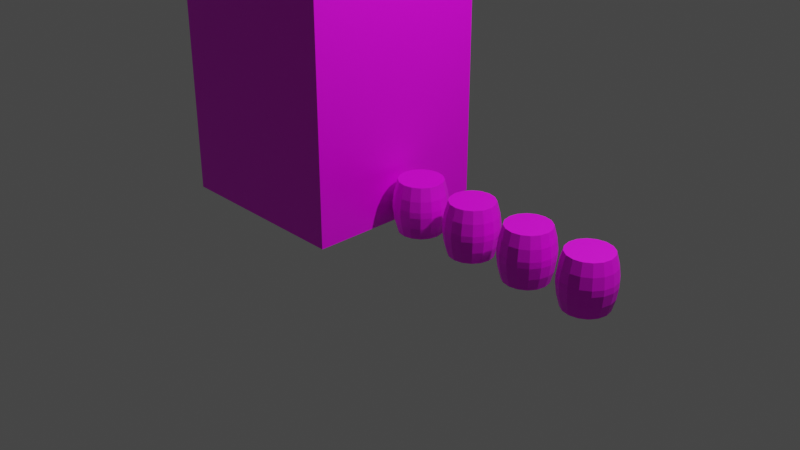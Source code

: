 # Source: 05_-_Lots_of_Barrels.blend  (saved by Blender 3.2.14; exported with 4.5.12 LTS)
import bpy
from mathutils import Matrix  # noqa: F401  (used for matrix-valued properties, if any)

bpy.ops.wm.read_factory_settings(use_empty=True)
scene = bpy.context.scene
scene.name = 'Scene'

# ---- collections
col_collection = bpy.data.collections.new('Collection'); scene.collection.children.link(col_collection)

# ---- images (referenced by path relative to the original .blend; pixels are not part of the script)
import os
ASSET_DIR = os.environ.get("B2B_ASSET_DIR", "")  # directory of the original .blend (textures are referenced by path, not embedded)
HERE = os.path.dirname(os.path.abspath(__file__))  # packed textures are extracted next to this script under _unpacked/

def load_image(name, relpath, width, height, colorspace="sRGB"):
    """Load a texture the original file referenced (path relative to the .blend, or extracted next to this script)."""
    p = next((c for c in (os.path.join(HERE, relpath), os.path.join(ASSET_DIR, relpath)) if relpath and os.path.exists(c)), "")
    if p:
        img = bpy.data.images.load(p, check_existing=True)
        img.name = name
    else:  # same state as the original file: an image datablock whose file is absent (Cycles renders it pink)
        img = bpy.data.images.new(name, width, height)
        img.source = "FILE"
        img.filepath = "//" + (relpath or name)
    img.colorspace_settings.name = colorspace
    return img
img_texturescom_buildingshouseold0338_1_m_jpg = load_image('TexturesCom_BuildingsHouseOld0338_1_M.jpg', 'TexturesCom_BuildingsHouseOld0338_1_M.jpg', 1024, 1024, 'sRGB')
img_texturescom_woodplanksbeamed0116_19_m_jpg = load_image('TexturesCom_WoodPlanksBeamed0116_19_M.jpg', 'TexturesCom_WoodPlanksBeamed0116_19_M.jpg', 1024, 1024, 'sRGB')
img_texturescom_woodplanksbare0164_1_m_jpg = load_image('TexturesCom_WoodPlanksBare0164_1_M.jpg', 'TexturesCom_WoodPlanksBare0164_1_M.jpg', 1024, 1024, 'sRGB')
img_texturescom_woodplanksbare0164_4_m_jpg = load_image('TexturesCom_WoodPlanksBare0164_4_M.jpg', 'TexturesCom_WoodPlanksBare0164_4_M.jpg', 1024, 1024, 'sRGB')
img_texturescom_woodplanksbare0164_2_m_jpg = load_image('TexturesCom_WoodPlanksBare0164_2_M.jpg', 'TexturesCom_WoodPlanksBare0164_2_M.jpg', 1024, 1024, 'sRGB')

# ---- materials (node trees are filled in below, after node groups)
mat_material = bpy.data.materials.new('Material')
mat_material.alpha_threshold = 0.0
mat_material.use_transparent_shadow = False
mat_material.line_color = (0.0, 0.0, 0.0, 1.0)
mat_barrel_1 = bpy.data.materials.new('barrel 1')
mat_barrel_1.use_transparent_shadow = False
mat_barrel_2 = bpy.data.materials.new('barrel 2')
mat_barrel_2.use_transparent_shadow = False
mat_barrel_3 = bpy.data.materials.new('barrel 3')
mat_barrel_3.use_transparent_shadow = False
mat_barrel_4 = bpy.data.materials.new('barrel 4')
mat_barrel_4.use_transparent_shadow = False

# ---- material node trees
mat_material.use_nodes = True; mat_material.node_tree.nodes.clear()
_N = mat_material.node_tree.nodes; _L = mat_material.node_tree.links
n0 = _N.new('ShaderNodeOutputMaterial'); n0.name = 'Material Output'; n0.location = (300, 300)
n1 = _N.new('ShaderNodeBsdfPrincipled'); n1.name = 'Principled BSDF'; n1.location = (10, 300)
n1.distribution = 'GGX'
n1.subsurface_method = 'RANDOM_WALK_SKIN'
n1.inputs[2].default_value = 0.4
n1.inputs[3].default_value = 1.45
n1.inputs[27].default_value = (0.0, 0.0, 0.0, 1.0)
n1.inputs[28].default_value = 1.0
n2 = _N.new('ShaderNodeTexImage'); n2.name = 'Image Texture'; n2.location = (-328, 282)
n2.image = img_texturescom_buildingshouseold0338_1_m_jpg
_L.new(n1.outputs[0], n0.inputs[0])
_L.new(n2.outputs[0], n1.inputs[0])
n0.is_active_output = True
mat_barrel_1.use_nodes = True; mat_barrel_1.node_tree.nodes.clear()
_N = mat_barrel_1.node_tree.nodes; _L = mat_barrel_1.node_tree.links
n0 = _N.new('ShaderNodeOutputMaterial'); n0.name = 'Material Output'; n0.location = (300, 300)
n1 = _N.new('ShaderNodeBsdfPrincipled'); n1.name = 'Principled BSDF'; n1.location = (10, 300)
n1.distribution = 'GGX'
n1.subsurface_method = 'RANDOM_WALK_SKIN'
n1.inputs[3].default_value = 1.45
n1.inputs[27].default_value = (0.0, 0.0, 0.0, 1.0)
n1.inputs[28].default_value = 1.0
n2 = _N.new('ShaderNodeTexCoord'); n2.name = 'Texture Coordinate'; n2.location = (-1230, 351)
n3 = _N.new('ShaderNodeTexImage'); n3.name = 'Image Texture.002'; n3.location = (-592, 367)
n3.width = 405
n3.image = img_texturescom_woodplanksbeamed0116_19_m_jpg
n4 = _N.new('ShaderNodeTexImage'); n4.name = 'Image Texture.003'; n4.location = (-605, -498)
n4.width = 426
n4.image = img_texturescom_woodplanksbare0164_1_m_jpg
n5 = _N.new('ShaderNodeTexImage'); n5.name = 'Image Texture.001'; n5.location = (-602, -215)
n5.width = 425
n5.image = img_texturescom_woodplanksbare0164_4_m_jpg
n6 = _N.new('ShaderNodeMapping'); n6.name = 'Mapping'; n6.location = (-1030, 368)
n6.width = 240
n7 = _N.new('ShaderNodeTexImage'); n7.name = 'Image Texture'; n7.location = (-598, 80)
n7.width = 412
n7.image = img_texturescom_woodplanksbare0164_2_m_jpg
_L.new(n1.outputs[0], n0.inputs[0])
_L.new(n2.outputs[2], n6.inputs[0])
_L.new(n6.outputs[0], n3.inputs[0])
_L.new(n6.outputs[0], n7.inputs[0])
_L.new(n6.outputs[0], n5.inputs[0])
_L.new(n6.outputs[0], n4.inputs[0])
_L.new(n5.outputs[0], n1.inputs[0])
n0.is_active_output = True
mat_barrel_2.use_nodes = True; mat_barrel_2.node_tree.nodes.clear()
_N = mat_barrel_2.node_tree.nodes; _L = mat_barrel_2.node_tree.links
n0 = _N.new('ShaderNodeOutputMaterial'); n0.name = 'Material Output'; n0.location = (300, 300)
n1 = _N.new('ShaderNodeBsdfPrincipled'); n1.name = 'Principled BSDF'; n1.location = (10, 300)
n1.distribution = 'GGX'
n1.subsurface_method = 'RANDOM_WALK_SKIN'
n1.inputs[3].default_value = 1.45
n1.inputs[27].default_value = (0.0, 0.0, 0.0, 1.0)
n1.inputs[28].default_value = 1.0
n2 = _N.new('ShaderNodeTexCoord'); n2.name = 'Texture Coordinate'; n2.location = (-1230, 351)
n3 = _N.new('ShaderNodeTexImage'); n3.name = 'Image Texture.002'; n3.location = (-592, 367)
n3.width = 405
n3.image = img_texturescom_woodplanksbeamed0116_19_m_jpg
n4 = _N.new('ShaderNodeTexImage'); n4.name = 'Image Texture'; n4.location = (-598, 80)
n4.width = 412
n4.image = img_texturescom_woodplanksbare0164_2_m_jpg
n5 = _N.new('ShaderNodeTexImage'); n5.name = 'Image Texture.003'; n5.location = (-605, -498)
n5.width = 426
n5.image = img_texturescom_woodplanksbare0164_1_m_jpg
n6 = _N.new('ShaderNodeTexImage'); n6.name = 'Image Texture.001'; n6.location = (-602, -215)
n6.width = 425
n6.image = img_texturescom_woodplanksbare0164_4_m_jpg
n7 = _N.new('ShaderNodeMapping'); n7.name = 'Mapping'; n7.location = (-1030, 368)
n7.width = 240
_L.new(n1.outputs[0], n0.inputs[0])
_L.new(n2.outputs[2], n7.inputs[0])
_L.new(n7.outputs[0], n3.inputs[0])
_L.new(n7.outputs[0], n4.inputs[0])
_L.new(n7.outputs[0], n6.inputs[0])
_L.new(n7.outputs[0], n5.inputs[0])
_L.new(n5.outputs[0], n1.inputs[0])
n0.is_active_output = True
mat_barrel_3.use_nodes = True; mat_barrel_3.node_tree.nodes.clear()
_N = mat_barrel_3.node_tree.nodes; _L = mat_barrel_3.node_tree.links
n0 = _N.new('ShaderNodeOutputMaterial'); n0.name = 'Material Output'; n0.location = (300, 300)
n1 = _N.new('ShaderNodeBsdfPrincipled'); n1.name = 'Principled BSDF'; n1.location = (10, 300)
n1.distribution = 'GGX'
n1.subsurface_method = 'RANDOM_WALK_SKIN'
n1.inputs[3].default_value = 1.45
n1.inputs[27].default_value = (0.0, 0.0, 0.0, 1.0)
n1.inputs[28].default_value = 1.0
n2 = _N.new('ShaderNodeTexCoord'); n2.name = 'Texture Coordinate'; n2.location = (-1230, 351)
n3 = _N.new('ShaderNodeTexImage'); n3.name = 'Image Texture.002'; n3.location = (-592, 367)
n3.width = 405
n3.image = img_texturescom_woodplanksbeamed0116_19_m_jpg
n4 = _N.new('ShaderNodeTexImage'); n4.name = 'Image Texture.003'; n4.location = (-605, -498)
n4.width = 426
n4.image = img_texturescom_woodplanksbare0164_1_m_jpg
n5 = _N.new('ShaderNodeTexImage'); n5.name = 'Image Texture.001'; n5.location = (-602, -215)
n5.width = 425
n5.image = img_texturescom_woodplanksbare0164_4_m_jpg
n6 = _N.new('ShaderNodeMapping'); n6.name = 'Mapping'; n6.location = (-1030, 368)
n6.width = 240
n7 = _N.new('ShaderNodeTexImage'); n7.name = 'Image Texture'; n7.location = (-598, 80)
n7.width = 412
n7.image = img_texturescom_woodplanksbare0164_2_m_jpg
_L.new(n1.outputs[0], n0.inputs[0])
_L.new(n2.outputs[2], n6.inputs[0])
_L.new(n6.outputs[0], n3.inputs[0])
_L.new(n6.outputs[0], n7.inputs[0])
_L.new(n6.outputs[0], n5.inputs[0])
_L.new(n6.outputs[0], n4.inputs[0])
_L.new(n7.outputs[0], n1.inputs[0])
n0.is_active_output = True
mat_barrel_4.use_nodes = True; mat_barrel_4.node_tree.nodes.clear()
_N = mat_barrel_4.node_tree.nodes; _L = mat_barrel_4.node_tree.links
n0 = _N.new('ShaderNodeOutputMaterial'); n0.name = 'Material Output'; n0.location = (300, 300)
n1 = _N.new('ShaderNodeBsdfPrincipled'); n1.name = 'Principled BSDF'; n1.location = (10, 300)
n1.distribution = 'GGX'
n1.subsurface_method = 'RANDOM_WALK_SKIN'
n1.inputs[3].default_value = 1.45
n1.inputs[27].default_value = (0.0, 0.0, 0.0, 1.0)
n1.inputs[28].default_value = 1.0
n2 = _N.new('ShaderNodeTexCoord'); n2.name = 'Texture Coordinate'; n2.location = (-1230, 351)
n3 = _N.new('ShaderNodeTexImage'); n3.name = 'Image Texture.003'; n3.location = (-605, -498)
n3.width = 426
n3.image = img_texturescom_woodplanksbare0164_1_m_jpg
n4 = _N.new('ShaderNodeTexImage'); n4.name = 'Image Texture.001'; n4.location = (-602, -215)
n4.width = 425
n4.image = img_texturescom_woodplanksbare0164_4_m_jpg
n5 = _N.new('ShaderNodeMapping'); n5.name = 'Mapping'; n5.location = (-1030, 368)
n5.width = 240
n6 = _N.new('ShaderNodeTexImage'); n6.name = 'Image Texture'; n6.location = (-598, 80)
n6.width = 412
n6.image = img_texturescom_woodplanksbare0164_2_m_jpg
n7 = _N.new('ShaderNodeTexImage'); n7.name = 'Image Texture.002'; n7.location = (-632, 367)
n7.width = 446
n7.image = img_texturescom_woodplanksbeamed0116_19_m_jpg
_L.new(n1.outputs[0], n0.inputs[0])
_L.new(n2.outputs[2], n5.inputs[0])
_L.new(n5.outputs[0], n7.inputs[0])
_L.new(n5.outputs[0], n6.inputs[0])
_L.new(n5.outputs[0], n4.inputs[0])
_L.new(n5.outputs[0], n3.inputs[0])
_L.new(n7.outputs[0], n1.inputs[0])
n0.is_active_output = True

# ---- world
world_world = bpy.data.worlds.new('World'); scene.world = world_world
world_world.use_nodes = True; world_world.node_tree.nodes.clear()
_N = world_world.node_tree.nodes; _L = world_world.node_tree.links
n0 = _N.new('ShaderNodeOutputWorld'); n0.name = 'World Output'; n0.location = (300, 300)
n1 = _N.new('ShaderNodeBackground'); n1.name = 'Background'; n1.location = (10, 300)
n1.inputs[0].default_value = (0.05088, 0.05088, 0.05088, 1.0)
_L.new(n1.outputs[0], n0.inputs[0])
n0.is_active_output = True
world_world.color = (0.05088, 0.05088, 0.05088)
world_world.use_sun_shadow = False
world_world.sun_shadow_jitter_overblur = 0.0

# ---- cameras
cam_camera = bpy.data.cameras.new('Camera')
cam_camera.clip_end = 100.0
cam_camera.ortho_scale = 7.314

# ---- lights
light_light = bpy.data.lights.new('Light', 'POINT')
light_light.transmission_factor = 0.0
light_light.energy = 1000.0
light_light.shadow_soft_size = 0.1
light_light.shadow_maximum_resolution = 0.006
light_light.use_absolute_resolution = True

# ---- meshes
me_cube = bpy.data.meshes.new('Cube')
me_cube.from_pydata([(1.0, 1.0, 2.173), (1.0, 1.0, -1.0), (1.0, -1.0, 2.221), (1.0, -1.0, -1.0), (-1.0, 1.0, 2.173), (-1.0, 1.0, -1.0), (-1.0, -1.0, 2.221), (-1.0, -1.0, -1.0)], [], [(0, 4, 6, 2), (3, 2, 6, 7), (7, 6, 4, 5), (5, 1, 3, 7), (1, 0, 2, 3), (5, 4, 0, 1)])
_uv = me_cube.uv_layers.new(name='UVMap')
_uv.uv.foreach_set('vector', [0.38, 0.4686, 0.4786, 0.4686, 0.4786, 0.648, 0.38, 0.648, 0.4265, 0.5175, 0.4265, 1.288, 0.2272, 1.288, 0.2272, 0.5175, 0.3827, 0.008396, 0.3827, 0.9941, 0.1259, 0.9792, 0.1259, 0.008396, 0.125, 0.5, 0.375, 0.5, 0.375, 0.75, 0.125, 0.75, 0.5817, 0.04902, 0.5817, 0.9278, 0.3783, 0.9413, 0.3783, 0.04902, 0.7012, 0.0222, 0.7012, 0.9457, 0.483, 0.9457, 0.483, 0.0222])
me_cube.materials.append(mat_material)
me_cube.use_mirror_vertex_groups = False
me_cube.update()
me_cylinder = bpy.data.meshes.new('Cylinder')
me_cylinder.from_pydata([(0.0, 0.2299, -0.2736), (0.0, 0.2299, 0.2736), (0.08798, 0.2124, -0.2736), (0.08798, 0.2124, 0.2736), (0.1626, 0.1626, -0.2736), (0.1626, 0.1626, 0.2736), (0.2124, 0.08798, -0.2736), (0.2124, 0.08798, 0.2736), (0.2299, -1.005e-08, -0.2736), (0.2299, -1.005e-08, 0.2736), (0.2124, -0.08798, -0.2736), (0.2124, -0.08798, 0.2736), (0.1626, -0.1626, -0.2736), (0.1626, -0.1626, 0.2736), (0.08798, -0.2124, -0.2736), (0.08798, -0.2124, 0.2736), (-2.01e-08, -0.2299, -0.2736), (-2.01e-08, -0.2299, 0.2736), (-0.08798, -0.2124, -0.2736), (-0.08798, -0.2124, 0.2736), (-0.1626, -0.1626, -0.2736), (-0.1626, -0.1626, 0.2736), (-0.2124, -0.08798, -0.2736), (-0.2124, -0.08798, 0.2736), (-0.2299, 2.741e-09, -0.2736), (-0.2299, 2.741e-09, 0.2736), (-0.2124, 0.08798, -0.2736), (-0.2124, 0.08798, 0.2736), (-0.1626, 0.1626, -0.2736), (-0.1626, 0.1626, 0.2736), (-0.08798, 0.2124, -0.2736), (-0.08798, 0.2124, 0.2736), (0.0, 0.2799, -0.03132), (0.0, 0.264, -0.149), (0.0, 0.2655, 0.1385), (0.0, 0.2799, 0.03132), (0.1071, 0.2586, 0.03132), (0.1016, 0.2453, 0.1385), (0.101, 0.2439, -0.149), (0.1071, 0.2586, -0.03132), (0.1979, 0.1979, 0.03132), (0.1877, 0.1877, 0.1385), (0.1867, 0.1867, -0.149), (0.1979, 0.1979, -0.03132), (0.2586, 0.1071, 0.03132), (0.2453, 0.1016, 0.1385), (0.2439, 0.101, -0.149), (0.2586, 0.1071, -0.03132), (0.2799, -1.194e-08, 0.03132), (0.2655, -1.14e-08, 0.1385), (0.264, -1.134e-08, -0.149), (0.2799, -1.194e-08, -0.03132), (0.2586, -0.1071, 0.03132), (0.2453, -0.1016, 0.1385), (0.2439, -0.101, -0.149), (0.2586, -0.1071, -0.03132), (0.1979, -0.1979, 0.03132), (0.1877, -0.1877, 0.1385), (0.1867, -0.1867, -0.149), (0.1979, -0.1979, -0.03132), (0.1071, -0.2586, 0.03132), (0.1016, -0.2453, 0.1385), (0.101, -0.2439, -0.149), (0.1071, -0.2586, -0.03132), (-2.447e-08, -0.2799, 0.03132), (-2.321e-08, -0.2655, 0.1385), (-2.308e-08, -0.264, -0.149), (-2.447e-08, -0.2799, -0.03132), (-0.1071, -0.2586, 0.03132), (-0.1016, -0.2453, 0.1385), (-0.101, -0.2439, -0.149), (-0.1071, -0.2586, -0.03132), (-0.1979, -0.1979, 0.03132), (-0.1877, -0.1877, 0.1385), (-0.1867, -0.1867, -0.149), (-0.1979, -0.1979, -0.03132), (-0.2586, -0.1071, 0.03132), (-0.2453, -0.1016, 0.1385), (-0.2439, -0.101, -0.149), (-0.2586, -0.1071, -0.03132), (-0.2799, 3.63e-09, 0.03132), (-0.2655, 3.373e-09, 0.1385), (-0.264, 3.348e-09, -0.149), (-0.2799, 3.63e-09, -0.03132), (-0.2586, 0.1071, 0.03132), (-0.2453, 0.1016, 0.1385), (-0.2439, 0.101, -0.149), (-0.2586, 0.1071, -0.03132), (-0.1979, 0.1979, 0.03132), (-0.1877, 0.1877, 0.1385), (-0.1867, 0.1867, -0.149), (-0.1979, 0.1979, -0.03132), (-0.1071, 0.2586, 0.03132), (-0.1016, 0.2453, 0.1385), (-0.101, 0.2439, -0.149), (-0.1071, 0.2586, -0.03132)], [], [(37, 3, 5, 41), (39, 36, 40, 43), (43, 40, 44, 47), (47, 44, 48, 51), (51, 48, 52, 55), (55, 52, 56, 59), (59, 56, 60, 63), (63, 60, 64, 67), (67, 64, 68, 71), (71, 68, 72, 75), (75, 72, 76, 79), (79, 76, 80, 83), (83, 80, 84, 87), (87, 84, 88, 91), (3, 1, 31, 29, 27, 25, 23, 21, 19, 17, 15, 13, 11, 9, 7, 5), (91, 88, 92, 95), (34, 1, 3, 37), (0, 2, 4, 6, 8, 10, 12, 14, 16, 18, 20, 22, 24, 26, 28, 30), (32, 35, 36, 39), (93, 31, 1, 34), (28, 90, 94, 30), (89, 29, 31, 93), (26, 86, 90, 28), (85, 27, 29, 89), (24, 82, 86, 26), (81, 25, 27, 85), (22, 78, 82, 24), (77, 23, 25, 81), (20, 74, 78, 22), (73, 21, 23, 77), (18, 70, 74, 20), (69, 19, 21, 73), (16, 66, 70, 18), (65, 17, 19, 69), (14, 62, 66, 16), (61, 15, 17, 65), (12, 58, 62, 14), (57, 13, 15, 61), (10, 54, 58, 12), (53, 11, 13, 57), (8, 50, 54, 10), (49, 9, 11, 53), (6, 46, 50, 8), (45, 7, 9, 49), (4, 42, 46, 6), (41, 5, 7, 45), (2, 38, 42, 4), (30, 94, 33, 0), (95, 92, 35, 32), (95, 32, 33, 94), (93, 34, 35, 92), (91, 95, 94, 90), (89, 93, 92, 88), (87, 91, 90, 86), (85, 89, 88, 84), (83, 87, 86, 82), (81, 85, 84, 80), (79, 83, 82, 78), (77, 81, 80, 76), (75, 79, 78, 74), (73, 77, 76, 72), (71, 75, 74, 70), (69, 73, 72, 68), (67, 71, 70, 66), (65, 69, 68, 64), (63, 67, 66, 62), (61, 65, 64, 60), (59, 63, 62, 58), (57, 61, 60, 56), (55, 59, 58, 54), (53, 57, 56, 52), (51, 55, 54, 50), (49, 53, 52, 48), (47, 51, 50, 46), (45, 49, 48, 44), (43, 47, 46, 42), (41, 45, 44, 40), (39, 43, 42, 38), (37, 41, 40, 36), (32, 39, 38, 33), (34, 37, 36, 35), (0, 33, 38, 2)])
_uv = me_cylinder.uv_layers.new(name='UVMap')
_uv.uv.foreach_set('vector', [0.2526, 0.625, 0.0163, 0.625, 0.0163, 0.5625, 0.2526, 0.5625, 0.5496, 0.625, 0.4401, 0.625, 0.4401, 0.5625, 0.5496, 0.5625, 0.5496, 0.5625, 0.4401, 0.5625, 0.4401, 0.5, 0.5496, 0.5, 0.5496, 0.5, 0.4401, 0.5, 0.4401, 0.4375, 0.5496, 0.4375, 0.5496, 0.4375, 0.4401, 0.4375, 0.4401, 0.375, 0.5496, 0.375, 0.5496, 0.375, 0.4401, 0.375, 0.4401, 0.3125, 0.5496, 0.3125, 0.5496, 0.3125, 0.4401, 0.3125, 0.4401, 0.2501, 0.5496, 0.2501, 0.5496, 0.2501, 0.4401, 0.2501, 0.4401, 0.1876, 0.5496, 0.1876, 0.5496, 0.1876, 0.4401, 0.1876, 0.4401, 0.1251, 0.5496, 0.1251, 0.5496, 0.1251, 0.4401, 0.1251, 0.4401, 0.06261, 0.5496, 0.06261, 0.5496, 0.06261, 0.4401, 0.06261, 0.4401, 0.0001248, 0.5496, 0.0001249, 0.5496, 0.9999, 0.4401, 0.9999, 0.4401, 0.9374, 0.5496, 0.9374, 0.5496, 0.9374, 0.4401, 0.9374, 0.4401, 0.8749, 0.5496, 0.8749, 0.5496, 0.8749, 0.4401, 0.8749, 0.4401, 0.8124, 0.5496, 0.8124, 0.5939, 0.3145, 0.6959, 0.3384, 0.774, 0.3826, 0.8163, 0.4403, 0.8163, 0.5028, 0.774, 0.5605, 0.6959, 0.6047, 0.5939, 0.6286, 0.4834, 0.6286, 0.3814, 0.6047, 0.3033, 0.5605, 0.261, 0.5028, 0.261, 0.4403, 0.3033, 0.3826, 0.3814, 0.3384, 0.4834, 0.3145, 0.5496, 0.8124, 0.4401, 0.8124, 0.4401, 0.7499, 0.5496, 0.7499, 0.2526, 0.6875, 0.0163, 0.6875, 0.0163, 0.625, 0.2526, 0.625, 0.5939, 0.0001246, 0.6959, 0.02404, 0.774, 0.06822, 0.8163, 0.1259, 0.8163, 0.1884, 0.774, 0.2462, 0.6959, 0.2903, 0.5939, 0.3143, 0.4834, 0.3143, 0.3814, 0.2903, 0.3033, 0.2462, 0.261, 0.1884, 0.261, 0.1259, 0.3033, 0.06822, 0.3814, 0.02404, 0.4834, 0.0001246, 0.5496, 0.6875, 0.4401, 0.6875, 0.4401, 0.625, 0.5496, 0.625, 0.2526, 0.7499, 0.0163, 0.7499, 0.0163, 0.6875, 0.2526, 0.6875, 0.9734, 0.8124, 0.7555, 0.8124, 0.7555, 0.7499, 0.9734, 0.7499, 0.2526, 0.8124, 0.0163, 0.8124, 0.0163, 0.7499, 0.2526, 0.7499, 0.9734, 0.8749, 0.7555, 0.8749, 0.7555, 0.8124, 0.9734, 0.8124, 0.2526, 0.8749, 0.0163, 0.8749, 0.0163, 0.8124, 0.2526, 0.8124, 0.9734, 0.9374, 0.7555, 0.9374, 0.7555, 0.8749, 0.9734, 0.8749, 0.2526, 0.9374, 0.01631, 0.9374, 0.0163, 0.8749, 0.2526, 0.8749, 0.9734, 0.9999, 0.7555, 0.9999, 0.7555, 0.9374, 0.9734, 0.9374, 0.2526, 0.9999, 0.01631, 0.9999, 0.01631, 0.9374, 0.2526, 0.9374, 0.9734, 0.06261, 0.7555, 0.06261, 0.7555, 0.000125, 0.9734, 0.0001251, 0.2526, 0.06261, 0.01631, 0.06261, 0.01631, 0.0001246, 0.2526, 0.0001247, 0.9734, 0.1251, 0.7555, 0.1251, 0.7555, 0.06261, 0.9734, 0.06261, 0.2526, 0.1251, 0.0163, 0.1251, 0.01631, 0.06261, 0.2526, 0.06261, 0.9734, 0.1876, 0.7555, 0.1876, 0.7555, 0.1251, 0.9734, 0.1251, 0.2526, 0.1876, 0.0163, 0.1876, 0.0163, 0.1251, 0.2526, 0.1251, 0.9734, 0.2501, 0.7555, 0.2501, 0.7555, 0.1876, 0.9734, 0.1876, 0.2526, 0.2501, 0.0163, 0.2501, 0.0163, 0.1876, 0.2526, 0.1876, 0.9734, 0.3125, 0.7555, 0.3125, 0.7555, 0.2501, 0.9734, 0.2501, 0.2526, 0.3125, 0.0163, 0.3125, 0.0163, 0.2501, 0.2526, 0.2501, 0.9734, 0.375, 0.7555, 0.375, 0.7555, 0.3125, 0.9734, 0.3125, 0.2526, 0.375, 0.0163, 0.375, 0.0163, 0.3125, 0.2526, 0.3125, 0.9734, 0.4375, 0.7555, 0.4375, 0.7555, 0.375, 0.9734, 0.375, 0.2526, 0.4375, 0.0163, 0.4375, 0.0163, 0.375, 0.2526, 0.375, 0.9734, 0.5, 0.7555, 0.5, 0.7555, 0.4375, 0.9734, 0.4375, 0.2526, 0.5, 0.0163, 0.5, 0.0163, 0.4375, 0.2526, 0.4375, 0.9734, 0.5625, 0.7555, 0.5625, 0.7555, 0.5, 0.9734, 0.5, 0.2526, 0.5625, 0.0163, 0.5625, 0.0163, 0.5, 0.2526, 0.5, 0.9734, 0.625, 0.7555, 0.625, 0.7555, 0.5625, 0.9734, 0.5625, 0.9734, 0.7499, 0.7555, 0.7499, 0.7555, 0.6875, 0.9734, 0.6875, 0.5496, 0.7499, 0.4401, 0.7499, 0.4401, 0.6875, 0.5496, 0.6875, 0.5496, 0.7499, 0.5496, 0.6875, 0.7555, 0.6875, 0.7555, 0.7499, 0.2526, 0.7499, 0.2526, 0.6875, 0.4401, 0.6875, 0.4401, 0.7499, 0.5496, 0.8124, 0.5496, 0.7499, 0.7555, 0.7499, 0.7555, 0.8124, 0.2526, 0.8124, 0.2526, 0.7499, 0.4401, 0.7499, 0.4401, 0.8124, 0.5496, 0.8749, 0.5496, 0.8124, 0.7555, 0.8124, 0.7555, 0.8749, 0.2526, 0.8749, 0.2526, 0.8124, 0.4401, 0.8124, 0.4401, 0.8749, 0.5496, 0.9374, 0.5496, 0.8749, 0.7555, 0.8749, 0.7555, 0.9374, 0.2526, 0.9374, 0.2526, 0.8749, 0.4401, 0.8749, 0.4401, 0.9374, 0.5496, 0.9999, 0.5496, 0.9374, 0.7555, 0.9374, 0.7555, 0.9999, 0.2526, 0.9999, 0.2526, 0.9374, 0.4401, 0.9374, 0.4401, 0.9999, 0.5496, 0.06261, 0.5496, 0.0001249, 0.7555, 0.000125, 0.7555, 0.06261, 0.2526, 0.06261, 0.2526, 0.0001247, 0.4401, 0.0001248, 0.4401, 0.06261, 0.5496, 0.1251, 0.5496, 0.06261, 0.7555, 0.06261, 0.7555, 0.1251, 0.2526, 0.1251, 0.2526, 0.06261, 0.4401, 0.06261, 0.4401, 0.1251, 0.5496, 0.1876, 0.5496, 0.1251, 0.7555, 0.1251, 0.7555, 0.1876, 0.2526, 0.1876, 0.2526, 0.1251, 0.4401, 0.1251, 0.4401, 0.1876, 0.5496, 0.2501, 0.5496, 0.1876, 0.7555, 0.1876, 0.7555, 0.2501, 0.2526, 0.2501, 0.2526, 0.1876, 0.4401, 0.1876, 0.4401, 0.2501, 0.5496, 0.3125, 0.5496, 0.2501, 0.7555, 0.2501, 0.7555, 0.3125, 0.2526, 0.3125, 0.2526, 0.2501, 0.4401, 0.2501, 0.4401, 0.3125, 0.5496, 0.375, 0.5496, 0.3125, 0.7555, 0.3125, 0.7555, 0.375, 0.2526, 0.375, 0.2526, 0.3125, 0.4401, 0.3125, 0.4401, 0.375, 0.5496, 0.4375, 0.5496, 0.375, 0.7555, 0.375, 0.7555, 0.4375, 0.2526, 0.4375, 0.2526, 0.375, 0.4401, 0.375, 0.4401, 0.4375, 0.5496, 0.5, 0.5496, 0.4375, 0.7555, 0.4375, 0.7555, 0.5, 0.2526, 0.5, 0.2526, 0.4375, 0.4401, 0.4375, 0.4401, 0.5, 0.5496, 0.5625, 0.5496, 0.5, 0.7555, 0.5, 0.7555, 0.5625, 0.2526, 0.5625, 0.2526, 0.5, 0.4401, 0.5, 0.4401, 0.5625, 0.5496, 0.625, 0.5496, 0.5625, 0.7555, 0.5625, 0.7555, 0.625, 0.2526, 0.625, 0.2526, 0.5625, 0.4401, 0.5625, 0.4401, 0.625, 0.5496, 0.6875, 0.5496, 0.625, 0.7555, 0.625, 0.7555, 0.6875, 0.2526, 0.6875, 0.2526, 0.625, 0.4401, 0.625, 0.4401, 0.6875, 0.9734, 0.6875, 0.7555, 0.6875, 0.7555, 0.625, 0.9734, 0.625])
me_cylinder.materials.append(mat_barrel_1)
me_cylinder.update()
me_cylinder_001 = bpy.data.meshes.new('Cylinder.001')
me_cylinder_001.from_pydata([(0.0, 0.2299, -0.2736), (0.0, 0.2299, 0.2736), (0.08798, 0.2124, -0.2736), (0.08798, 0.2124, 0.2736), (0.1626, 0.1626, -0.2736), (0.1626, 0.1626, 0.2736), (0.2124, 0.08798, -0.2736), (0.2124, 0.08798, 0.2736), (0.2299, -1.005e-08, -0.2736), (0.2299, -1.005e-08, 0.2736), (0.2124, -0.08798, -0.2736), (0.2124, -0.08798, 0.2736), (0.1626, -0.1626, -0.2736), (0.1626, -0.1626, 0.2736), (0.08798, -0.2124, -0.2736), (0.08798, -0.2124, 0.2736), (-2.01e-08, -0.2299, -0.2736), (-2.01e-08, -0.2299, 0.2736), (-0.08798, -0.2124, -0.2736), (-0.08798, -0.2124, 0.2736), (-0.1626, -0.1626, -0.2736), (-0.1626, -0.1626, 0.2736), (-0.2124, -0.08798, -0.2736), (-0.2124, -0.08798, 0.2736), (-0.2299, 2.741e-09, -0.2736), (-0.2299, 2.741e-09, 0.2736), (-0.2124, 0.08798, -0.2736), (-0.2124, 0.08798, 0.2736), (-0.1626, 0.1626, -0.2736), (-0.1626, 0.1626, 0.2736), (-0.08798, 0.2124, -0.2736), (-0.08798, 0.2124, 0.2736), (0.0, 0.2799, -0.03132), (0.0, 0.264, -0.149), (0.0, 0.264, 0.149), (0.0, 0.2799, 0.03132), (0.1071, 0.2586, 0.03132), (0.101, 0.2439, 0.149), (0.101, 0.2439, -0.149), (0.1071, 0.2586, -0.03132), (0.1979, 0.1979, 0.03132), (0.1867, 0.1867, 0.149), (0.1867, 0.1867, -0.149), (0.1979, 0.1979, -0.03132), (0.2586, 0.1071, 0.03132), (0.2439, 0.101, 0.149), (0.2439, 0.101, -0.149), (0.2586, 0.1071, -0.03132), (0.2799, -1.194e-08, 0.03132), (0.264, -1.134e-08, 0.149), (0.264, -1.134e-08, -0.149), (0.2799, -1.194e-08, -0.03132), (0.2586, -0.1071, 0.03132), (0.2439, -0.101, 0.149), (0.2439, -0.101, -0.149), (0.2586, -0.1071, -0.03132), (0.1979, -0.1979, 0.03132), (0.1867, -0.1867, 0.149), (0.1867, -0.1867, -0.149), (0.1979, -0.1979, -0.03132), (0.1071, -0.2586, 0.03132), (0.101, -0.2439, 0.149), (0.101, -0.2439, -0.149), (0.1071, -0.2586, -0.03132), (-2.447e-08, -0.2799, 0.03132), (-2.308e-08, -0.264, 0.149), (-2.308e-08, -0.264, -0.149), (-2.447e-08, -0.2799, -0.03132), (-0.1071, -0.2586, 0.03132), (-0.101, -0.2439, 0.149), (-0.101, -0.2439, -0.149), (-0.1071, -0.2586, -0.03132), (-0.1979, -0.1979, 0.03132), (-0.1867, -0.1867, 0.149), (-0.1867, -0.1867, -0.149), (-0.1979, -0.1979, -0.03132), (-0.2586, -0.1071, 0.03132), (-0.2439, -0.101, 0.149), (-0.2439, -0.101, -0.149), (-0.2586, -0.1071, -0.03132), (-0.2799, 3.63e-09, 0.03132), (-0.264, 3.348e-09, 0.149), (-0.264, 3.348e-09, -0.149), (-0.2799, 3.63e-09, -0.03132), (-0.2586, 0.1071, 0.03132), (-0.2439, 0.101, 0.149), (-0.2439, 0.101, -0.149), (-0.2586, 0.1071, -0.03132), (-0.1979, 0.1979, 0.03132), (-0.1867, 0.1867, 0.149), (-0.1867, 0.1867, -0.149), (-0.1979, 0.1979, -0.03132), (-0.1071, 0.2586, 0.03132), (-0.101, 0.2439, 0.149), (-0.101, 0.2439, -0.149), (-0.1071, 0.2586, -0.03132)], [], [(37, 3, 5, 41), (39, 36, 40, 43), (43, 40, 44, 47), (47, 44, 48, 51), (51, 48, 52, 55), (55, 52, 56, 59), (59, 56, 60, 63), (63, 60, 64, 67), (67, 64, 68, 71), (71, 68, 72, 75), (75, 72, 76, 79), (79, 76, 80, 83), (83, 80, 84, 87), (87, 84, 88, 91), (3, 1, 31, 29, 27, 25, 23, 21, 19, 17, 15, 13, 11, 9, 7, 5), (91, 88, 92, 95), (34, 1, 3, 37), (0, 2, 4, 6, 8, 10, 12, 14, 16, 18, 20, 22, 24, 26, 28, 30), (32, 35, 36, 39), (93, 31, 1, 34), (28, 90, 94, 30), (89, 29, 31, 93), (26, 86, 90, 28), (85, 27, 29, 89), (24, 82, 86, 26), (81, 25, 27, 85), (22, 78, 82, 24), (77, 23, 25, 81), (20, 74, 78, 22), (73, 21, 23, 77), (18, 70, 74, 20), (69, 19, 21, 73), (16, 66, 70, 18), (65, 17, 19, 69), (14, 62, 66, 16), (61, 15, 17, 65), (12, 58, 62, 14), (57, 13, 15, 61), (10, 54, 58, 12), (53, 11, 13, 57), (8, 50, 54, 10), (49, 9, 11, 53), (6, 46, 50, 8), (45, 7, 9, 49), (4, 42, 46, 6), (41, 5, 7, 45), (2, 38, 42, 4), (30, 94, 33, 0), (95, 92, 35, 32), (95, 32, 33, 94), (93, 34, 35, 92), (91, 95, 94, 90), (89, 93, 92, 88), (87, 91, 90, 86), (85, 89, 88, 84), (83, 87, 86, 82), (81, 85, 84, 80), (79, 83, 82, 78), (77, 81, 80, 76), (75, 79, 78, 74), (73, 77, 76, 72), (71, 75, 74, 70), (69, 73, 72, 68), (67, 71, 70, 66), (65, 69, 68, 64), (63, 67, 66, 62), (61, 65, 64, 60), (59, 63, 62, 58), (57, 61, 60, 56), (55, 59, 58, 54), (53, 57, 56, 52), (51, 55, 54, 50), (49, 53, 52, 48), (47, 51, 50, 46), (45, 49, 48, 44), (43, 47, 46, 42), (41, 45, 44, 40), (39, 43, 42, 38), (37, 41, 40, 36), (32, 39, 38, 33), (34, 37, 36, 35), (0, 33, 38, 2)])
_uv = me_cylinder_001.uv_layers.new(name='UVMap')
_uv.uv.foreach_set('vector', [0.2342, 0.625, 0.0163, 0.625, 0.0163, 0.5625, 0.2342, 0.5625, 0.5496, 0.625, 0.4401, 0.625, 0.4401, 0.5625, 0.5496, 0.5625, 0.5496, 0.5625, 0.4401, 0.5625, 0.4401, 0.5, 0.5496, 0.5, 0.5496, 0.5, 0.4401, 0.5, 0.4401, 0.4375, 0.5496, 0.4375, 0.5496, 0.4375, 0.4401, 0.4375, 0.4401, 0.375, 0.5496, 0.375, 0.5496, 0.375, 0.4401, 0.375, 0.4401, 0.3125, 0.5496, 0.3125, 0.5496, 0.3125, 0.4401, 0.3125, 0.4401, 0.2501, 0.5496, 0.2501, 0.5496, 0.2501, 0.4401, 0.2501, 0.4401, 0.1876, 0.5496, 0.1876, 0.5496, 0.1876, 0.4401, 0.1876, 0.4401, 0.1251, 0.5496, 0.1251, 0.5496, 0.1251, 0.4401, 0.1251, 0.4401, 0.06261, 0.5496, 0.06261, 0.5496, 0.06261, 0.4401, 0.06261, 0.4401, 0.0001248, 0.5496, 0.0001249, 0.5496, 0.9999, 0.4401, 0.9999, 0.4401, 0.9374, 0.5496, 0.9374, 0.5496, 0.9374, 0.4401, 0.9374, 0.4401, 0.8749, 0.5496, 0.8749, 0.5496, 0.8749, 0.4401, 0.8749, 0.4401, 0.8124, 0.5496, 0.8124, 0.5939, 0.3145, 0.6959, 0.3384, 0.774, 0.3826, 0.8163, 0.4403, 0.8163, 0.5028, 0.774, 0.5605, 0.6959, 0.6047, 0.5939, 0.6286, 0.4834, 0.6286, 0.3814, 0.6047, 0.3033, 0.5605, 0.261, 0.5028, 0.261, 0.4403, 0.3033, 0.3826, 0.3814, 0.3384, 0.4834, 0.3145, 0.5496, 0.8124, 0.4401, 0.8124, 0.4401, 0.7499, 0.5496, 0.7499, 0.2342, 0.6875, 0.0163, 0.6875, 0.0163, 0.625, 0.2342, 0.625, 0.5939, 0.0001246, 0.6959, 0.02404, 0.774, 0.06822, 0.8163, 0.1259, 0.8163, 0.1884, 0.774, 0.2462, 0.6959, 0.2903, 0.5939, 0.3143, 0.4834, 0.3143, 0.3814, 0.2903, 0.3033, 0.2462, 0.261, 0.1884, 0.261, 0.1259, 0.3033, 0.06822, 0.3814, 0.02404, 0.4834, 0.0001246, 0.5496, 0.6875, 0.4401, 0.6875, 0.4401, 0.625, 0.5496, 0.625, 0.2342, 0.7499, 0.0163, 0.7499, 0.0163, 0.6875, 0.2342, 0.6875, 0.9734, 0.8124, 0.7555, 0.8124, 0.7555, 0.7499, 0.9734, 0.7499, 0.2342, 0.8124, 0.0163, 0.8124, 0.0163, 0.7499, 0.2342, 0.7499, 0.9734, 0.8749, 0.7555, 0.8749, 0.7555, 0.8124, 0.9734, 0.8124, 0.2342, 0.8749, 0.0163, 0.8749, 0.0163, 0.8124, 0.2342, 0.8124, 0.9734, 0.9374, 0.7555, 0.9374, 0.7555, 0.8749, 0.9734, 0.8749, 0.2342, 0.9374, 0.01631, 0.9374, 0.0163, 0.8749, 0.2342, 0.8749, 0.9734, 0.9999, 0.7555, 0.9999, 0.7555, 0.9374, 0.9734, 0.9374, 0.2342, 0.9999, 0.01631, 0.9999, 0.01631, 0.9374, 0.2342, 0.9374, 0.9734, 0.06261, 0.7555, 0.06261, 0.7555, 0.000125, 0.9734, 0.0001251, 0.2342, 0.06261, 0.01631, 0.06261, 0.01631, 0.0001246, 0.2342, 0.0001247, 0.9734, 0.1251, 0.7555, 0.1251, 0.7555, 0.06261, 0.9734, 0.06261, 0.2342, 0.1251, 0.0163, 0.1251, 0.01631, 0.06261, 0.2342, 0.06261, 0.9734, 0.1876, 0.7555, 0.1876, 0.7555, 0.1251, 0.9734, 0.1251, 0.2342, 0.1876, 0.0163, 0.1876, 0.0163, 0.1251, 0.2342, 0.1251, 0.9734, 0.2501, 0.7555, 0.2501, 0.7555, 0.1876, 0.9734, 0.1876, 0.2342, 0.2501, 0.0163, 0.2501, 0.0163, 0.1876, 0.2342, 0.1876, 0.9734, 0.3125, 0.7555, 0.3125, 0.7555, 0.2501, 0.9734, 0.2501, 0.2342, 0.3125, 0.0163, 0.3125, 0.0163, 0.2501, 0.2342, 0.2501, 0.9734, 0.375, 0.7555, 0.375, 0.7555, 0.3125, 0.9734, 0.3125, 0.2342, 0.375, 0.0163, 0.375, 0.0163, 0.3125, 0.2342, 0.3125, 0.9734, 0.4375, 0.7555, 0.4375, 0.7555, 0.375, 0.9734, 0.375, 0.2342, 0.4375, 0.0163, 0.4375, 0.0163, 0.375, 0.2342, 0.375, 0.9734, 0.5, 0.7555, 0.5, 0.7555, 0.4375, 0.9734, 0.4375, 0.2342, 0.5, 0.0163, 0.5, 0.0163, 0.4375, 0.2342, 0.4375, 0.9734, 0.5625, 0.7555, 0.5625, 0.7555, 0.5, 0.9734, 0.5, 0.2342, 0.5625, 0.0163, 0.5625, 0.0163, 0.5, 0.2342, 0.5, 0.9734, 0.625, 0.7555, 0.625, 0.7555, 0.5625, 0.9734, 0.5625, 0.9734, 0.7499, 0.7555, 0.7499, 0.7555, 0.6875, 0.9734, 0.6875, 0.5496, 0.7499, 0.4401, 0.7499, 0.4401, 0.6875, 0.5496, 0.6875, 0.5496, 0.7499, 0.5496, 0.6875, 0.7555, 0.6875, 0.7555, 0.7499, 0.2342, 0.7499, 0.2342, 0.6875, 0.4401, 0.6875, 0.4401, 0.7499, 0.5496, 0.8124, 0.5496, 0.7499, 0.7555, 0.7499, 0.7555, 0.8124, 0.2342, 0.8124, 0.2342, 0.7499, 0.4401, 0.7499, 0.4401, 0.8124, 0.5496, 0.8749, 0.5496, 0.8124, 0.7555, 0.8124, 0.7555, 0.8749, 0.2342, 0.8749, 0.2342, 0.8124, 0.4401, 0.8124, 0.4401, 0.8749, 0.5496, 0.9374, 0.5496, 0.8749, 0.7555, 0.8749, 0.7555, 0.9374, 0.2342, 0.9374, 0.2342, 0.8749, 0.4401, 0.8749, 0.4401, 0.9374, 0.5496, 0.9999, 0.5496, 0.9374, 0.7555, 0.9374, 0.7555, 0.9999, 0.2342, 0.9999, 0.2342, 0.9374, 0.4401, 0.9374, 0.4401, 0.9999, 0.5496, 0.06261, 0.5496, 0.0001249, 0.7555, 0.000125, 0.7555, 0.06261, 0.2342, 0.06261, 0.2342, 0.0001247, 0.4401, 0.0001248, 0.4401, 0.06261, 0.5496, 0.1251, 0.5496, 0.06261, 0.7555, 0.06261, 0.7555, 0.1251, 0.2342, 0.1251, 0.2342, 0.06261, 0.4401, 0.06261, 0.4401, 0.1251, 0.5496, 0.1876, 0.5496, 0.1251, 0.7555, 0.1251, 0.7555, 0.1876, 0.2342, 0.1876, 0.2342, 0.1251, 0.4401, 0.1251, 0.4401, 0.1876, 0.5496, 0.2501, 0.5496, 0.1876, 0.7555, 0.1876, 0.7555, 0.2501, 0.2342, 0.2501, 0.2342, 0.1876, 0.4401, 0.1876, 0.4401, 0.2501, 0.5496, 0.3125, 0.5496, 0.2501, 0.7555, 0.2501, 0.7555, 0.3125, 0.2342, 0.3125, 0.2342, 0.2501, 0.4401, 0.2501, 0.4401, 0.3125, 0.5496, 0.375, 0.5496, 0.3125, 0.7555, 0.3125, 0.7555, 0.375, 0.2342, 0.375, 0.2342, 0.3125, 0.4401, 0.3125, 0.4401, 0.375, 0.5496, 0.4375, 0.5496, 0.375, 0.7555, 0.375, 0.7555, 0.4375, 0.2342, 0.4375, 0.2342, 0.375, 0.4401, 0.375, 0.4401, 0.4375, 0.5496, 0.5, 0.5496, 0.4375, 0.7555, 0.4375, 0.7555, 0.5, 0.2342, 0.5, 0.2342, 0.4375, 0.4401, 0.4375, 0.4401, 0.5, 0.5496, 0.5625, 0.5496, 0.5, 0.7555, 0.5, 0.7555, 0.5625, 0.2342, 0.5625, 0.2342, 0.5, 0.4401, 0.5, 0.4401, 0.5625, 0.5496, 0.625, 0.5496, 0.5625, 0.7555, 0.5625, 0.7555, 0.625, 0.2342, 0.625, 0.2342, 0.5625, 0.4401, 0.5625, 0.4401, 0.625, 0.5496, 0.6875, 0.5496, 0.625, 0.7555, 0.625, 0.7555, 0.6875, 0.2342, 0.6875, 0.2342, 0.625, 0.4401, 0.625, 0.4401, 0.6875, 0.9734, 0.6875, 0.7555, 0.6875, 0.7555, 0.625, 0.9734, 0.625])
me_cylinder_001.materials.append(mat_barrel_2)
me_cylinder_001.update()
me_cylinder_002 = bpy.data.meshes.new('Cylinder.002')
me_cylinder_002.from_pydata([(0.0, 0.2299, -0.2736), (0.0, 0.2299, 0.2736), (0.08798, 0.2124, -0.2736), (0.08798, 0.2124, 0.2736), (0.1626, 0.1626, -0.2736), (0.1626, 0.1626, 0.2736), (0.2124, 0.08798, -0.2736), (0.2124, 0.08798, 0.2736), (0.2299, -1.005e-08, -0.2736), (0.2299, -1.005e-08, 0.2736), (0.2124, -0.08798, -0.2736), (0.2124, -0.08798, 0.2736), (0.1626, -0.1626, -0.2736), (0.1626, -0.1626, 0.2736), (0.08798, -0.2124, -0.2736), (0.08798, -0.2124, 0.2736), (-2.01e-08, -0.2299, -0.2736), (-2.01e-08, -0.2299, 0.2736), (-0.08798, -0.2124, -0.2736), (-0.08798, -0.2124, 0.2736), (-0.1626, -0.1626, -0.2736), (-0.1626, -0.1626, 0.2736), (-0.2124, -0.08798, -0.2736), (-0.2124, -0.08798, 0.2736), (-0.2299, 2.741e-09, -0.2736), (-0.2299, 2.741e-09, 0.2736), (-0.2124, 0.08798, -0.2736), (-0.2124, 0.08798, 0.2736), (-0.1626, 0.1626, -0.2736), (-0.1626, 0.1626, 0.2736), (-0.08798, 0.2124, -0.2736), (-0.08798, 0.2124, 0.2736), (0.0, 0.2799, -0.03132), (0.0, 0.264, -0.149), (0.0, 0.264, 0.149), (0.0, 0.2799, 0.03132), (0.1071, 0.2586, 0.03132), (0.101, 0.2439, 0.149), (0.101, 0.2439, -0.149), (0.1071, 0.2586, -0.03132), (0.1979, 0.1979, 0.03132), (0.1867, 0.1867, 0.149), (0.1867, 0.1867, -0.149), (0.1979, 0.1979, -0.03132), (0.2586, 0.1071, 0.03132), (0.2439, 0.101, 0.149), (0.2439, 0.101, -0.149), (0.2586, 0.1071, -0.03132), (0.2799, -1.194e-08, 0.03132), (0.264, -1.134e-08, 0.149), (0.264, -1.134e-08, -0.149), (0.2799, -1.194e-08, -0.03132), (0.2586, -0.1071, 0.03132), (0.2439, -0.101, 0.149), (0.2439, -0.101, -0.149), (0.2586, -0.1071, -0.03132), (0.1979, -0.1979, 0.03132), (0.1867, -0.1867, 0.149), (0.1867, -0.1867, -0.149), (0.1979, -0.1979, -0.03132), (0.1071, -0.2586, 0.03132), (0.101, -0.2439, 0.149), (0.101, -0.2439, -0.149), (0.1071, -0.2586, -0.03132), (-2.447e-08, -0.2799, 0.03132), (-2.308e-08, -0.264, 0.149), (-2.308e-08, -0.264, -0.149), (-2.447e-08, -0.2799, -0.03132), (-0.1071, -0.2586, 0.03132), (-0.101, -0.2439, 0.149), (-0.101, -0.2439, -0.149), (-0.1071, -0.2586, -0.03132), (-0.1979, -0.1979, 0.03132), (-0.1867, -0.1867, 0.149), (-0.1867, -0.1867, -0.149), (-0.1979, -0.1979, -0.03132), (-0.2586, -0.1071, 0.03132), (-0.2439, -0.101, 0.149), (-0.2439, -0.101, -0.149), (-0.2586, -0.1071, -0.03132), (-0.2799, 3.63e-09, 0.03132), (-0.264, 3.348e-09, 0.149), (-0.264, 3.348e-09, -0.149), (-0.2799, 3.63e-09, -0.03132), (-0.2586, 0.1071, 0.03132), (-0.2439, 0.101, 0.149), (-0.2439, 0.101, -0.149), (-0.2586, 0.1071, -0.03132), (-0.1979, 0.1979, 0.03132), (-0.1867, 0.1867, 0.149), (-0.1867, 0.1867, -0.149), (-0.1979, 0.1979, -0.03132), (-0.1071, 0.2586, 0.03132), (-0.101, 0.2439, 0.149), (-0.101, 0.2439, -0.149), (-0.1071, 0.2586, -0.03132)], [], [(37, 3, 5, 41), (39, 36, 40, 43), (43, 40, 44, 47), (47, 44, 48, 51), (51, 48, 52, 55), (55, 52, 56, 59), (59, 56, 60, 63), (63, 60, 64, 67), (67, 64, 68, 71), (71, 68, 72, 75), (75, 72, 76, 79), (79, 76, 80, 83), (83, 80, 84, 87), (87, 84, 88, 91), (3, 1, 31, 29, 27, 25, 23, 21, 19, 17, 15, 13, 11, 9, 7, 5), (91, 88, 92, 95), (34, 1, 3, 37), (0, 2, 4, 6, 8, 10, 12, 14, 16, 18, 20, 22, 24, 26, 28, 30), (32, 35, 36, 39), (93, 31, 1, 34), (28, 90, 94, 30), (89, 29, 31, 93), (26, 86, 90, 28), (85, 27, 29, 89), (24, 82, 86, 26), (81, 25, 27, 85), (22, 78, 82, 24), (77, 23, 25, 81), (20, 74, 78, 22), (73, 21, 23, 77), (18, 70, 74, 20), (69, 19, 21, 73), (16, 66, 70, 18), (65, 17, 19, 69), (14, 62, 66, 16), (61, 15, 17, 65), (12, 58, 62, 14), (57, 13, 15, 61), (10, 54, 58, 12), (53, 11, 13, 57), (8, 50, 54, 10), (49, 9, 11, 53), (6, 46, 50, 8), (45, 7, 9, 49), (4, 42, 46, 6), (41, 5, 7, 45), (2, 38, 42, 4), (30, 94, 33, 0), (95, 92, 35, 32), (95, 32, 33, 94), (93, 34, 35, 92), (91, 95, 94, 90), (89, 93, 92, 88), (87, 91, 90, 86), (85, 89, 88, 84), (83, 87, 86, 82), (81, 85, 84, 80), (79, 83, 82, 78), (77, 81, 80, 76), (75, 79, 78, 74), (73, 77, 76, 72), (71, 75, 74, 70), (69, 73, 72, 68), (67, 71, 70, 66), (65, 69, 68, 64), (63, 67, 66, 62), (61, 65, 64, 60), (59, 63, 62, 58), (57, 61, 60, 56), (55, 59, 58, 54), (53, 57, 56, 52), (51, 55, 54, 50), (49, 53, 52, 48), (47, 51, 50, 46), (45, 49, 48, 44), (43, 47, 46, 42), (41, 45, 44, 40), (39, 43, 42, 38), (37, 41, 40, 36), (32, 39, 38, 33), (34, 37, 36, 35), (0, 33, 38, 2)])
_uv = me_cylinder_002.uv_layers.new(name='UVMap')
_uv.uv.foreach_set('vector', [0.2342, 0.8097, 0.0163, 0.8097, 0.0163, 0.6549, 0.2342, 0.6549, 0.5496, 0.8097, 0.4401, 0.8097, 0.4401, 0.6549, 0.5496, 0.6549, 0.5496, 0.6549, 0.4401, 0.6549, 0.4401, 0.5, 0.5496, 0.5, 0.5496, 0.5, 0.4401, 0.5, 0.4401, 0.3451, 0.5496, 0.3451, 0.5496, 0.3451, 0.4401, 0.3451, 0.4401, 0.1903, 0.5496, 0.1903, 0.5496, 0.1903, 0.4401, 0.1903, 0.4401, 0.0354, 0.5496, 0.0354, 0.5496, 0.0354, 0.4401, 0.0354, 0.4401, -0.1195, 0.5496, -0.1195, 0.5496, -0.1195, 0.4401, -0.1195, 0.4401, -0.2743, 0.5496, -0.2743, 0.5496, -0.2743, 0.4401, -0.2743, 0.4401, -0.4292, 0.5496, -0.4292, 0.5496, -0.4292, 0.4401, -0.4292, 0.4401, -0.5841, 0.5496, -0.5841, 0.5496, -0.5841, 0.4401, -0.5841, 0.4401, -0.7389, 0.5496, -0.7389, 0.5496, 1.739, 0.4401, 1.739, 0.4401, 1.584, 0.5496, 1.584, 0.5496, 1.584, 0.4401, 1.584, 0.4401, 1.429, 0.5496, 1.429, 0.5496, 1.429, 0.4401, 1.429, 0.4401, 1.274, 0.5496, 1.274, 0.5939, 0.3145, 0.6959, 0.3384, 0.774, 0.3826, 0.8163, 0.4403, 0.8163, 0.5028, 0.774, 0.5605, 0.6959, 0.6047, 0.5939, 0.6286, 0.4834, 0.6286, 0.3814, 0.6047, 0.3033, 0.5605, 0.261, 0.5028, 0.261, 0.4403, 0.3033, 0.3826, 0.3814, 0.3384, 0.4834, 0.3145, 0.5496, 1.274, 0.4401, 1.274, 0.4401, 1.119, 0.5496, 1.119, 0.2342, 0.9646, 0.0163, 0.9646, 0.0163, 0.8097, 0.2342, 0.8097, 0.5939, 0.0001246, 0.6959, 0.02404, 0.774, 0.06822, 0.8163, 0.1259, 0.8163, 0.1884, 0.774, 0.2462, 0.6959, 0.2903, 0.5939, 0.3143, 0.4834, 0.3143, 0.3814, 0.2903, 0.3033, 0.2462, 0.261, 0.1884, 0.261, 0.1259, 0.3033, 0.06822, 0.3814, 0.02404, 0.4834, 0.0001246, 0.5496, 0.9646, 0.4401, 0.9646, 0.4401, 0.8097, 0.5496, 0.8097, 0.2342, 1.119, 0.0163, 1.119, 0.0163, 0.9646, 0.2342, 0.9646, 0.9734, 1.274, 0.7555, 1.274, 0.7555, 1.119, 0.9734, 1.119, 0.2342, 1.274, 0.0163, 1.274, 0.0163, 1.119, 0.2342, 1.119, 0.9734, 1.429, 0.7555, 1.429, 0.7555, 1.274, 0.9734, 1.274, 0.2342, 1.429, 0.0163, 1.429, 0.0163, 1.274, 0.2342, 1.274, 0.9734, 1.584, 0.7555, 1.584, 0.7555, 1.429, 0.9734, 1.429, 0.2342, 1.584, 0.01631, 1.584, 0.0163, 1.429, 0.2342, 1.429, 0.9734, 1.739, 0.7555, 1.739, 0.7555, 1.584, 0.9734, 1.584, 0.2342, 1.739, 0.01631, 1.739, 0.01631, 1.584, 0.2342, 1.584, 0.9734, -0.5841, 0.7555, -0.5841, 0.7555, -0.7389, 0.9734, -0.7389, 0.2342, -0.5841, 0.01631, -0.5841, 0.01631, -0.7389, 0.2342, -0.7389, 0.9734, -0.4292, 0.7555, -0.4292, 0.7555, -0.5841, 0.9734, -0.5841, 0.2342, -0.4292, 0.01631, -0.4292, 0.01631, -0.5841, 0.2342, -0.5841, 0.9734, -0.2743, 0.7555, -0.2743, 0.7555, -0.4292, 0.9734, -0.4292, 0.2342, -0.2743, 0.0163, -0.2743, 0.01631, -0.4292, 0.2342, -0.4292, 0.9734, -0.1195, 0.7555, -0.1195, 0.7555, -0.2743, 0.9734, -0.2743, 0.2342, -0.1195, 0.0163, -0.1195, 0.0163, -0.2743, 0.2342, -0.2743, 0.9734, 0.0354, 0.7555, 0.0354, 0.7555, -0.1195, 0.9734, -0.1195, 0.2342, 0.0354, 0.0163, 0.0354, 0.0163, -0.1195, 0.2342, -0.1195, 0.9734, 0.1903, 0.7555, 0.1903, 0.7555, 0.0354, 0.9734, 0.0354, 0.2342, 0.1903, 0.0163, 0.1903, 0.0163, 0.0354, 0.2342, 0.0354, 0.9734, 0.3451, 0.7555, 0.3451, 0.7555, 0.1903, 0.9734, 0.1903, 0.2342, 0.3451, 0.0163, 0.3451, 0.0163, 0.1903, 0.2342, 0.1903, 0.9734, 0.5, 0.7555, 0.5, 0.7555, 0.3451, 0.9734, 0.3451, 0.2342, 0.5, 0.0163, 0.5, 0.0163, 0.3451, 0.2342, 0.3451, 0.9734, 0.6549, 0.7555, 0.6549, 0.7555, 0.5, 0.9734, 0.5, 0.2342, 0.6549, 0.0163, 0.6549, 0.0163, 0.5, 0.2342, 0.5, 0.9734, 0.8097, 0.7555, 0.8097, 0.7555, 0.6549, 0.9734, 0.6549, 0.9734, 1.119, 0.7555, 1.119, 0.7555, 0.9646, 0.9734, 0.9646, 0.5496, 1.119, 0.4401, 1.119, 0.4401, 0.9646, 0.5496, 0.9646, 0.5496, 1.119, 0.5496, 0.9646, 0.7555, 0.9646, 0.7555, 1.119, 0.2342, 1.119, 0.2342, 0.9646, 0.4401, 0.9646, 0.4401, 1.119, 0.5496, 1.274, 0.5496, 1.119, 0.7555, 1.119, 0.7555, 1.274, 0.2342, 1.274, 0.2342, 1.119, 0.4401, 1.119, 0.4401, 1.274, 0.5496, 1.429, 0.5496, 1.274, 0.7555, 1.274, 0.7555, 1.429, 0.2342, 1.429, 0.2342, 1.274, 0.4401, 1.274, 0.4401, 1.429, 0.5496, 1.584, 0.5496, 1.429, 0.7555, 1.429, 0.7555, 1.584, 0.2342, 1.584, 0.2342, 1.429, 0.4401, 1.429, 0.4401, 1.584, 0.5496, 1.739, 0.5496, 1.584, 0.7555, 1.584, 0.7555, 1.739, 0.2342, 1.739, 0.2342, 1.584, 0.4401, 1.584, 0.4401, 1.739, 0.5496, -0.5841, 0.5496, -0.7389, 0.7555, -0.7389, 0.7555, -0.5841, 0.2342, -0.5841, 0.2342, -0.7389, 0.4401, -0.7389, 0.4401, -0.5841, 0.5496, -0.4292, 0.5496, -0.5841, 0.7555, -0.5841, 0.7555, -0.4292, 0.2342, -0.4292, 0.2342, -0.5841, 0.4401, -0.5841, 0.4401, -0.4292, 0.5496, -0.2743, 0.5496, -0.4292, 0.7555, -0.4292, 0.7555, -0.2743, 0.2342, -0.2743, 0.2342, -0.4292, 0.4401, -0.4292, 0.4401, -0.2743, 0.5496, -0.1195, 0.5496, -0.2743, 0.7555, -0.2743, 0.7555, -0.1195, 0.2342, -0.1195, 0.2342, -0.2743, 0.4401, -0.2743, 0.4401, -0.1195, 0.5496, 0.0354, 0.5496, -0.1195, 0.7555, -0.1195, 0.7555, 0.0354, 0.2342, 0.0354, 0.2342, -0.1195, 0.4401, -0.1195, 0.4401, 0.0354, 0.5496, 0.1903, 0.5496, 0.0354, 0.7555, 0.0354, 0.7555, 0.1903, 0.2342, 0.1903, 0.2342, 0.0354, 0.4401, 0.0354, 0.4401, 0.1903, 0.5496, 0.3451, 0.5496, 0.1903, 0.7555, 0.1903, 0.7555, 0.3451, 0.2342, 0.3451, 0.2342, 0.1903, 0.4401, 0.1903, 0.4401, 0.3451, 0.5496, 0.5, 0.5496, 0.3451, 0.7555, 0.3451, 0.7555, 0.5, 0.2342, 0.5, 0.2342, 0.3451, 0.4401, 0.3451, 0.4401, 0.5, 0.5496, 0.6549, 0.5496, 0.5, 0.7555, 0.5, 0.7555, 0.6549, 0.2342, 0.6549, 0.2342, 0.5, 0.4401, 0.5, 0.4401, 0.6549, 0.5496, 0.8097, 0.5496, 0.6549, 0.7555, 0.6549, 0.7555, 0.8097, 0.2342, 0.8097, 0.2342, 0.6549, 0.4401, 0.6549, 0.4401, 0.8097, 0.5496, 0.9646, 0.5496, 0.8097, 0.7555, 0.8097, 0.7555, 0.9646, 0.2342, 0.9646, 0.2342, 0.8097, 0.4401, 0.8097, 0.4401, 0.9646, 0.9734, 0.9646, 0.7555, 0.9646, 0.7555, 0.8097, 0.9734, 0.8097])
me_cylinder_002.materials.append(mat_barrel_3)
me_cylinder_002.update()
me_cylinder_003 = bpy.data.meshes.new('Cylinder.003')
me_cylinder_003.from_pydata([(0.0, 0.2299, -0.2736), (0.0, 0.2299, 0.2736), (0.08798, 0.2124, -0.2736), (0.08798, 0.2124, 0.2736), (0.1626, 0.1626, -0.2736), (0.1626, 0.1626, 0.2736), (0.2124, 0.08798, -0.2736), (0.2124, 0.08798, 0.2736), (0.2299, -1.005e-08, -0.2736), (0.2299, -1.005e-08, 0.2736), (0.2124, -0.08798, -0.2736), (0.2124, -0.08798, 0.2736), (0.1626, -0.1626, -0.2736), (0.1626, -0.1626, 0.2736), (0.08798, -0.2124, -0.2736), (0.08798, -0.2124, 0.2736), (-2.01e-08, -0.2299, -0.2736), (-2.01e-08, -0.2299, 0.2736), (-0.08798, -0.2124, -0.2736), (-0.08798, -0.2124, 0.2736), (-0.1626, -0.1626, -0.2736), (-0.1626, -0.1626, 0.2736), (-0.2124, -0.08798, -0.2736), (-0.2124, -0.08798, 0.2736), (-0.2299, 2.741e-09, -0.2736), (-0.2299, 2.741e-09, 0.2736), (-0.2124, 0.08798, -0.2736), (-0.2124, 0.08798, 0.2736), (-0.1626, 0.1626, -0.2736), (-0.1626, 0.1626, 0.2736), (-0.08798, 0.2124, -0.2736), (-0.08798, 0.2124, 0.2736), (0.0, 0.2799, -0.03132), (0.0, 0.264, -0.149), (0.0, 0.264, 0.149), (0.0, 0.2799, 0.03132), (0.1071, 0.2586, 0.03132), (0.101, 0.2439, 0.149), (0.101, 0.2439, -0.149), (0.1071, 0.2586, -0.03132), (0.1979, 0.1979, 0.03132), (0.1867, 0.1867, 0.149), (0.1867, 0.1867, -0.149), (0.1979, 0.1979, -0.03132), (0.2586, 0.1071, 0.03132), (0.2439, 0.101, 0.149), (0.2439, 0.101, -0.149), (0.2586, 0.1071, -0.03132), (0.2799, -1.194e-08, 0.03132), (0.264, -1.134e-08, 0.149), (0.264, -1.134e-08, -0.149), (0.2799, -1.194e-08, -0.03132), (0.2586, -0.1071, 0.03132), (0.2439, -0.101, 0.149), (0.2439, -0.101, -0.149), (0.2586, -0.1071, -0.03132), (0.1979, -0.1979, 0.03132), (0.1867, -0.1867, 0.149), (0.1867, -0.1867, -0.149), (0.1979, -0.1979, -0.03132), (0.1071, -0.2586, 0.03132), (0.101, -0.2439, 0.149), (0.101, -0.2439, -0.149), (0.1071, -0.2586, -0.03132), (-2.447e-08, -0.2799, 0.03132), (-2.308e-08, -0.264, 0.149), (-2.308e-08, -0.264, -0.149), (-2.447e-08, -0.2799, -0.03132), (-0.1071, -0.2586, 0.03132), (-0.101, -0.2439, 0.149), (-0.101, -0.2439, -0.149), (-0.1071, -0.2586, -0.03132), (-0.1979, -0.1979, 0.03132), (-0.1867, -0.1867, 0.149), (-0.1867, -0.1867, -0.149), (-0.1979, -0.1979, -0.03132), (-0.2586, -0.1071, 0.03132), (-0.2439, -0.101, 0.149), (-0.2439, -0.101, -0.149), (-0.2586, -0.1071, -0.03132), (-0.2799, 3.63e-09, 0.03132), (-0.264, 3.348e-09, 0.149), (-0.264, 3.348e-09, -0.149), (-0.2799, 3.63e-09, -0.03132), (-0.2586, 0.1071, 0.03132), (-0.2439, 0.101, 0.149), (-0.2439, 0.101, -0.149), (-0.2586, 0.1071, -0.03132), (-0.1979, 0.1979, 0.03132), (-0.1867, 0.1867, 0.149), (-0.1867, 0.1867, -0.149), (-0.1979, 0.1979, -0.03132), (-0.1071, 0.2586, 0.03132), (-0.101, 0.2439, 0.149), (-0.101, 0.2439, -0.149), (-0.1071, 0.2586, -0.03132)], [], [(37, 3, 5, 41), (39, 36, 40, 43), (43, 40, 44, 47), (47, 44, 48, 51), (51, 48, 52, 55), (55, 52, 56, 59), (59, 56, 60, 63), (63, 60, 64, 67), (67, 64, 68, 71), (71, 68, 72, 75), (75, 72, 76, 79), (79, 76, 80, 83), (83, 80, 84, 87), (87, 84, 88, 91), (3, 1, 31, 29, 27, 25, 23, 21, 19, 17, 15, 13, 11, 9, 7, 5), (91, 88, 92, 95), (34, 1, 3, 37), (0, 2, 4, 6, 8, 10, 12, 14, 16, 18, 20, 22, 24, 26, 28, 30), (32, 35, 36, 39), (93, 31, 1, 34), (28, 90, 94, 30), (89, 29, 31, 93), (26, 86, 90, 28), (85, 27, 29, 89), (24, 82, 86, 26), (81, 25, 27, 85), (22, 78, 82, 24), (77, 23, 25, 81), (20, 74, 78, 22), (73, 21, 23, 77), (18, 70, 74, 20), (69, 19, 21, 73), (16, 66, 70, 18), (65, 17, 19, 69), (14, 62, 66, 16), (61, 15, 17, 65), (12, 58, 62, 14), (57, 13, 15, 61), (10, 54, 58, 12), (53, 11, 13, 57), (8, 50, 54, 10), (49, 9, 11, 53), (6, 46, 50, 8), (45, 7, 9, 49), (4, 42, 46, 6), (41, 5, 7, 45), (2, 38, 42, 4), (30, 94, 33, 0), (95, 92, 35, 32), (95, 32, 33, 94), (93, 34, 35, 92), (91, 95, 94, 90), (89, 93, 92, 88), (87, 91, 90, 86), (85, 89, 88, 84), (83, 87, 86, 82), (81, 85, 84, 80), (79, 83, 82, 78), (77, 81, 80, 76), (75, 79, 78, 74), (73, 77, 76, 72), (71, 75, 74, 70), (69, 73, 72, 68), (67, 71, 70, 66), (65, 69, 68, 64), (63, 67, 66, 62), (61, 65, 64, 60), (59, 63, 62, 58), (57, 61, 60, 56), (55, 59, 58, 54), (53, 57, 56, 52), (51, 55, 54, 50), (49, 53, 52, 48), (47, 51, 50, 46), (45, 49, 48, 44), (43, 47, 46, 42), (41, 45, 44, 40), (39, 43, 42, 38), (37, 41, 40, 36), (32, 39, 38, 33), (34, 37, 36, 35), (0, 33, 38, 2)])
_uv = me_cylinder_003.uv_layers.new(name='UVMap')
_uv.uv.foreach_set('vector', [0.2342, 0.8083, 0.0163, 0.8083, 0.0163, 0.6542, 0.2342, 0.6542, 0.5496, 0.8083, 0.4401, 0.8083, 0.4401, 0.6542, 0.5496, 0.6542, 0.5496, 0.6542, 0.4401, 0.6542, 0.4401, 0.5, 0.5496, 0.5, 0.5496, 0.5, 0.4401, 0.5, 0.4401, 0.3458, 0.5496, 0.3458, 0.5496, 0.3458, 0.4401, 0.3458, 0.4401, 0.1917, 0.5496, 0.1917, 0.5496, 0.1917, 0.4401, 0.1917, 0.4401, 0.03751, 0.5496, 0.03751, 0.5496, 0.03751, 0.4401, 0.03751, 0.4401, -0.1167, 0.5496, -0.1167, 0.5496, -0.1167, 0.4401, -0.1167, 0.4401, -0.2708, 0.5496, -0.2708, 0.5496, -0.2708, 0.4401, -0.2708, 0.4401, -0.425, 0.5496, -0.425, 0.5496, -0.425, 0.4401, -0.425, 0.4401, -0.5791, 0.5496, -0.5791, 0.5496, -0.5791, 0.4401, -0.5791, 0.4401, -0.7333, 0.5496, -0.7333, 0.5496, 1.733, 0.4401, 1.733, 0.4401, 1.579, 0.5496, 1.579, 0.5496, 1.579, 0.4401, 1.579, 0.4401, 1.425, 0.5496, 1.425, 0.5496, 1.425, 0.4401, 1.425, 0.4401, 1.271, 0.5496, 1.271, 0.5608, 0.3951, 0.6567, 0.4247, 0.73, 0.4794, 0.7698, 0.551, 0.7698, 0.6284, 0.73, 0.6999, 0.6567, 0.7547, 0.5608, 0.7843, 0.457, 0.7843, 0.3611, 0.7547, 0.2877, 0.6999, 0.248, 0.6284, 0.248, 0.551, 0.2877, 0.4794, 0.3611, 0.4247, 0.457, 0.3951, 0.5496, 1.271, 0.4401, 1.271, 0.4401, 1.117, 0.5496, 1.117, 0.2342, 0.9625, 0.0163, 0.9625, 0.0163, 0.8083, 0.2342, 0.8083, 0.5939, 0.0001246, 0.6959, 0.02404, 0.774, 0.06822, 0.8163, 0.1259, 0.8163, 0.1884, 0.774, 0.2462, 0.6959, 0.2903, 0.5939, 0.3143, 0.4834, 0.3143, 0.3814, 0.2903, 0.3033, 0.2462, 0.261, 0.1884, 0.261, 0.1259, 0.3033, 0.06822, 0.3814, 0.02404, 0.4834, 0.0001246, 0.5496, 0.9625, 0.4401, 0.9625, 0.4401, 0.8083, 0.5496, 0.8083, 0.2342, 1.117, 0.0163, 1.117, 0.0163, 0.9625, 0.2342, 0.9625, 0.9734, 1.271, 0.7555, 1.271, 0.7555, 1.117, 0.9734, 1.117, 0.2342, 1.271, 0.0163, 1.271, 0.0163, 1.117, 0.2342, 1.117, 0.9734, 1.425, 0.7555, 1.425, 0.7555, 1.271, 0.9734, 1.271, 0.2342, 1.425, 0.0163, 1.425, 0.0163, 1.271, 0.2342, 1.271, 0.9734, 1.579, 0.7555, 1.579, 0.7555, 1.425, 0.9734, 1.425, 0.2342, 1.579, 0.01631, 1.579, 0.0163, 1.425, 0.2342, 1.425, 0.9734, 1.733, 0.7555, 1.733, 0.7555, 1.579, 0.9734, 1.579, 0.2342, 1.733, 0.01631, 1.733, 0.01631, 1.579, 0.2342, 1.579, 0.9734, -0.5791, 0.7555, -0.5791, 0.7555, -0.7333, 0.9734, -0.7333, 0.2342, -0.5791, 0.01631, -0.5791, 0.01631, -0.7333, 0.2342, -0.7333, 0.9734, -0.425, 0.7555, -0.425, 0.7555, -0.5791, 0.9734, -0.5791, 0.2342, -0.425, 0.0163, -0.425, 0.01631, -0.5791, 0.2342, -0.5791, 0.9734, -0.2708, 0.7555, -0.2708, 0.7555, -0.425, 0.9734, -0.425, 0.2342, -0.2708, 0.0163, -0.2708, 0.0163, -0.425, 0.2342, -0.425, 0.9734, -0.1167, 0.7555, -0.1167, 0.7555, -0.2708, 0.9734, -0.2708, 0.2342, -0.1167, 0.0163, -0.1167, 0.0163, -0.2708, 0.2342, -0.2708, 0.9734, 0.03751, 0.7555, 0.03751, 0.7555, -0.1167, 0.9734, -0.1167, 0.2342, 0.03751, 0.0163, 0.03751, 0.0163, -0.1167, 0.2342, -0.1167, 0.9734, 0.1917, 0.7555, 0.1917, 0.7555, 0.03751, 0.9734, 0.03751, 0.2342, 0.1917, 0.0163, 0.1917, 0.0163, 0.03751, 0.2342, 0.03751, 0.9734, 0.3458, 0.7555, 0.3458, 0.7555, 0.1917, 0.9734, 0.1917, 0.2342, 0.3458, 0.0163, 0.3458, 0.0163, 0.1917, 0.2342, 0.1917, 0.9734, 0.5, 0.7555, 0.5, 0.7555, 0.3458, 0.9734, 0.3458, 0.2342, 0.5, 0.0163, 0.5, 0.0163, 0.3458, 0.2342, 0.3458, 0.9734, 0.6542, 0.7555, 0.6542, 0.7555, 0.5, 0.9734, 0.5, 0.2342, 0.6542, 0.0163, 0.6542, 0.0163, 0.5, 0.2342, 0.5, 0.9734, 0.8083, 0.7555, 0.8083, 0.7555, 0.6542, 0.9734, 0.6542, 0.9734, 1.117, 0.7555, 1.117, 0.7555, 0.9625, 0.9734, 0.9625, 0.5496, 1.117, 0.4401, 1.117, 0.4401, 0.9625, 0.5496, 0.9625, 0.5496, 1.117, 0.5496, 0.9625, 0.7555, 0.9625, 0.7555, 1.117, 0.2342, 1.117, 0.2342, 0.9625, 0.4401, 0.9625, 0.4401, 1.117, 0.5496, 1.271, 0.5496, 1.117, 0.7555, 1.117, 0.7555, 1.271, 0.2342, 1.271, 0.2342, 1.117, 0.4401, 1.117, 0.4401, 1.271, 0.5496, 1.425, 0.5496, 1.271, 0.7555, 1.271, 0.7555, 1.425, 0.2342, 1.425, 0.2342, 1.271, 0.4401, 1.271, 0.4401, 1.425, 0.5496, 1.579, 0.5496, 1.425, 0.7555, 1.425, 0.7555, 1.579, 0.2342, 1.579, 0.2342, 1.425, 0.4401, 1.425, 0.4401, 1.579, 0.5496, 1.733, 0.5496, 1.579, 0.7555, 1.579, 0.7555, 1.733, 0.2342, 1.733, 0.2342, 1.579, 0.4401, 1.579, 0.4401, 1.733, 0.5496, -0.5791, 0.5496, -0.7333, 0.7555, -0.7333, 0.7555, -0.5791, 0.2342, -0.5791, 0.2342, -0.7333, 0.4401, -0.7333, 0.4401, -0.5791, 0.5496, -0.425, 0.5496, -0.5791, 0.7555, -0.5791, 0.7555, -0.425, 0.2342, -0.425, 0.2342, -0.5791, 0.4401, -0.5791, 0.4401, -0.425, 0.5496, -0.2708, 0.5496, -0.425, 0.7555, -0.425, 0.7555, -0.2708, 0.2342, -0.2708, 0.2342, -0.425, 0.4401, -0.425, 0.4401, -0.2708, 0.5496, -0.1167, 0.5496, -0.2708, 0.7555, -0.2708, 0.7555, -0.1167, 0.2342, -0.1167, 0.2342, -0.2708, 0.4401, -0.2708, 0.4401, -0.1167, 0.5496, 0.03751, 0.5496, -0.1167, 0.7555, -0.1167, 0.7555, 0.03751, 0.2342, 0.03751, 0.2342, -0.1167, 0.4401, -0.1167, 0.4401, 0.03751, 0.5496, 0.1917, 0.5496, 0.03751, 0.7555, 0.03751, 0.7555, 0.1917, 0.2342, 0.1917, 0.2342, 0.03751, 0.4401, 0.03751, 0.4401, 0.1917, 0.5496, 0.3458, 0.5496, 0.1917, 0.7555, 0.1917, 0.7555, 0.3458, 0.2342, 0.3458, 0.2342, 0.1917, 0.4401, 0.1917, 0.4401, 0.3458, 0.5496, 0.5, 0.5496, 0.3458, 0.7555, 0.3458, 0.7555, 0.5, 0.2342, 0.5, 0.2342, 0.3458, 0.4401, 0.3458, 0.4401, 0.5, 0.5496, 0.6542, 0.5496, 0.5, 0.7555, 0.5, 0.7555, 0.6542, 0.2342, 0.6542, 0.2342, 0.5, 0.4401, 0.5, 0.4401, 0.6542, 0.5496, 0.8083, 0.5496, 0.6542, 0.7555, 0.6542, 0.7555, 0.8083, 0.2342, 0.8083, 0.2342, 0.6542, 0.4401, 0.6542, 0.4401, 0.8083, 0.5496, 0.9625, 0.5496, 0.8083, 0.7555, 0.8083, 0.7555, 0.9625, 0.2342, 0.9625, 0.2342, 0.8083, 0.4401, 0.8083, 0.4401, 0.9625, 0.9734, 0.9625, 0.7555, 0.9625, 0.7555, 0.8083, 0.9734, 0.8083])
me_cylinder_003.materials.append(mat_barrel_4)
me_cylinder_003.update()

# ---- objects
ob_cube = bpy.data.objects.new('Cube', me_cube)
ob_light = bpy.data.objects.new('Light', light_light)
ob_camera = bpy.data.objects.new('Camera', cam_camera)
ob_cylinder = bpy.data.objects.new('Cylinder', me_cylinder)
ob_cylinder_001 = bpy.data.objects.new('Cylinder.001', me_cylinder_001)
ob_cylinder_002 = bpy.data.objects.new('Cylinder.002', me_cylinder_002)
ob_cylinder_003 = bpy.data.objects.new('Cylinder.003', me_cylinder_003)

# ---- transforms, parenting, visibility, modifiers, constraints
ob_cube.location = (-1.013, -1.951e-07, 1.003)
ob_cube.rotation_euler = (0.0, -0.0, 3.142)
ob_cube.lock_rotations_4d = False
ob_cube.empty_display_type = 'ARROWS'
ob_cube.lineart.crease_threshold = 0.0
ob_light.location = (4.076, 1.005, 5.904)
ob_light.rotation_euler = (0.6503, 0.05522, 1.866)
ob_light.lock_rotations_4d = False
ob_light.empty_display_type = 'ARROWS'
ob_light.color = (0.0, 0.0, 0.0, 0.0)
ob_light.lineart.crease_threshold = 0.0
ob_camera.location = (7.359, -6.926, 4.958)
ob_camera.rotation_euler = (1.109, 0.0, 0.8149)
ob_camera.lock_rotations_4d = False
ob_camera.empty_display_type = 'ARROWS'
ob_camera.color = (0.0, 0.0, 0.0, 0.0)
ob_camera.display_type = 'WIRE'
ob_camera.lineart.crease_threshold = 0.0
ob_cylinder.location = (0.3127, 2.38e-08, 0.2714)
ob_cylinder.rotation_euler = (0.0, -0.0, 3.142)
ob_cylinder_001.location = (0.9994, 2.38e-08, 0.2714)
ob_cylinder_001.rotation_euler = (0.0, -0.0, 3.142)
ob_cylinder_002.location = (1.686, 2.38e-08, 0.2714)
ob_cylinder_002.rotation_euler = (0.0, -0.0, 3.142)
ob_cylinder_003.location = (2.373, 2.38e-08, 0.2714)
ob_cylinder_003.rotation_euler = (0.0, -0.0, 3.142)

# ---- collection membership
col_collection.objects.link(ob_cube)
col_collection.objects.link(ob_light)
col_collection.objects.link(ob_camera)
col_collection.objects.link(ob_cylinder)
col_collection.objects.link(ob_cylinder_001)
col_collection.objects.link(ob_cylinder_002)
col_collection.objects.link(ob_cylinder_003)

# ---- scene / render settings (as saved in the file)
scene.camera = ob_camera
scene.frame_start = 1; scene.frame_end = 250; scene.frame_set(1)
scene.render.engine = 'BLENDER_EEVEE_NEXT'
scene.cycles.sampling_pattern = 'TABULATED_SOBOL'
scene.cycles.use_light_tree = False
scene.view_settings.view_transform = 'Filmic'
bpy.context.view_layer.update()
